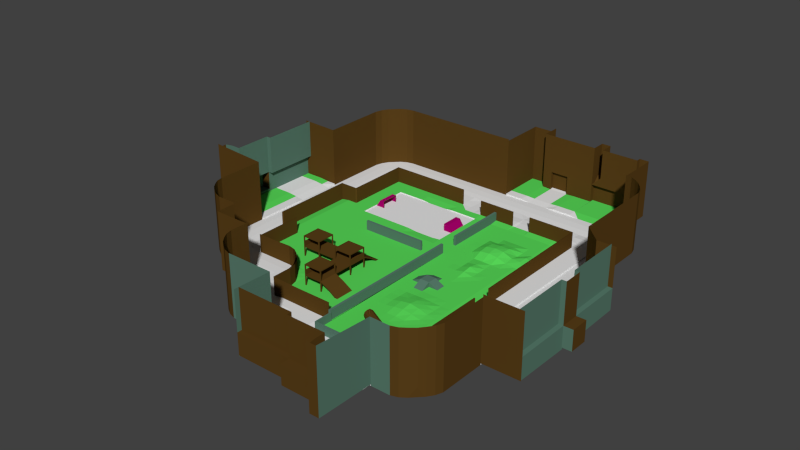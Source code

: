 # Source: nhood1_battle_ncp.blend  (saved by Blender 2.73.0; exported with 4.5.12 LTS)
import bpy
from mathutils import Matrix  # noqa: F401  (used for matrix-valued properties, if any)

bpy.ops.wm.read_factory_settings(use_empty=True)
scene = bpy.context.scene
scene.name = 'Scene'

# ---- collections
col_collection_2 = bpy.data.collections.new('Collection 2'); scene.collection.children.link(col_collection_2)

# ---- materials (node trees are filled in below, after node groups)
mat_00_00_0000_0 = bpy.data.materials.new('#00:00:0000:0')
mat_00_00_0000_0.alpha_threshold = 0.0
mat_00_00_0000_0.use_transparent_shadow = False
mat_00_00_0000_0.roughness = 0.5
mat_03_00_0000_0 = bpy.data.materials.new('#03:00:0000:0')
mat_03_00_0000_0.alpha_threshold = 0.0
mat_03_00_0000_0.use_transparent_shadow = False
mat_03_00_0000_0.diffuse_color = (0.1, 0.05, 0.01, 1.0)
mat_03_00_0000_0.roughness = 0.5
mat_02_00_0000_0 = bpy.data.materials.new('#02:00:0000:0')
mat_02_00_0000_0.alpha_threshold = 0.0
mat_02_00_0000_0.use_transparent_shadow = False
mat_02_00_0000_0.diffuse_color = (0.1, 0.2, 0.15, 1.0)
mat_02_00_0000_0.roughness = 0.5
mat_0c_00_0000_0 = bpy.data.materials.new('#0C:00:0000:0')
mat_0c_00_0000_0.alpha_threshold = 0.0
mat_0c_00_0000_0.use_transparent_shadow = False
mat_0c_00_0000_0.diffuse_color = (0.1, 0.7, 0.1, 1.0)
mat_0c_00_0000_0.roughness = 0.5
mat_06_00_0000_0 = bpy.data.materials.new('#06:00:0000:0')
mat_06_00_0000_0.alpha_threshold = 0.0
mat_06_00_0000_0.use_transparent_shadow = False
mat_06_00_0000_0.diffuse_color = (0.4, 0.0, 0.15, 1.0)
mat_06_00_0000_0.roughness = 0.5

# ---- material node trees

# ---- world
world_world = bpy.data.worlds.new('World'); scene.world = world_world
world_world.color = (0.05088, 0.05088, 0.05088)
world_world.use_sun_shadow = False
world_world.sun_shadow_jitter_overblur = 0.0
world_world.cycles.sampling_method = 'MANUAL'
world_world.cycles.sample_map_resolution = 256

# ---- meshes
me_nhood1_battle_ncp = bpy.data.meshes.new('nhood1_battle.ncp')
me_nhood1_battle_ncp.from_pydata([(40.75, -154.0, 8.988), (38.5, -151.2, 8.988), (38.5, -151.2, 4.0), (35.75, -149.0, 8.988), (93.75, -180.3, -1.25), (93.75, -180.8, -1.25), (93.75, -180.8, 3.75), (93.75, -180.3, 3.75), (103.8, -180.8, -1.25), (103.8, -180.3, 3.75), (103.8, -180.8, 3.75), (103.8, -180.3, -1.25), (79.25, -180.3, 3.75), (77.5, -80.75, -0.4957), (48.75, -140.8, -0.5), (48.75, -85.75, -0.5), (78.75, -90.75, -0.5), (113.7, -175.7, -0.5), (77.5, -80.75, -0.5), (123.8, -45.75, -0.5), (123.8, -175.8, -0.5), (128.8, -125.8, -0.5), (133.8, -110.8, -0.5), (133.8, -115.8, -1.25), (123.8, -117.0, -0.75), (123.3, -126.0, -0.5), (33.75, -45.75, -0.4977), (18.75, -50.75, -0.4991), (33.75, -45.75, -0.5), (9.252, -41.25, -0.5), (53.75, -50.75, -0.5), (58.75, -45.75, -0.5), (8.752, -40.75, 8.0), (8.752, -40.75, -0.5), (53.75, -40.75, -0.5), (53.75, -40.75, 8.0), (53.75, -41.25, 8.0), (9.252, -41.25, 8.0), (9.252, -75.75, 8.0), (9.252, -75.75, -0.5), (8.752, -76.25, -0.5), (8.752, -76.25, 8.0), (8.752, -75.75, -0.5), (8.752, -75.75, 8.0), (-1.248, -75.75, 8.0), (-1.248, -120.8, -1.25), (-1.248, -120.8, 8.0), (-0.7478, -120.3, 8.0), (-0.7478, -120.3, -1.5), (-0.7478, -76.25, 8.0), (-0.7478, -76.25, -1.25), (-1.248, -75.75, -1.25), (9.252, -145.3, 8.0), (9.252, -120.8, 8.0), (9.252, -145.3, -0.5), (8.752, -145.8, 8.0), (8.752, -145.8, -1.25), (8.752, -120.3, 8.0), (44.25, -170.2, 8.75), (44.25, -160.8, 8.75), (43.75, -170.8, 8.75), (43.75, -160.8, 8.75), (28.75, -145.3, 8.75), (39.0, -150.7, 9.0), (33.0, -146.4, 8.875), (36.25, -148.5, 9.0), (28.75, -145.3, -0.5), (43.25, -156.6, 8.875), (41.25, -153.5, 9.0), (35.75, -149.0, 9.0), (35.75, -149.0, -1.0), (32.5, -146.9, 8.875), (28.75, -145.8, -1.25), (28.75, -145.8, 8.75), (42.75, -157.1, 8.875), (42.75, -157.1, -1.125), (40.75, -154.0, 9.0), (44.25, -170.3, -0.5), (44.25, -170.3, 8.0), (78.75, -170.8, 3.75), (78.75, -180.8, 3.75), (79.25, -170.8, 3.75), (79.25, -170.8, -0.5), (79.25, -180.3, -1.25), (123.8, -155.8, 3.75), (123.3, -155.8, 3.75), (123.3, -155.8, 7.5), (123.8, -155.8, 7.5), (123.3, -126.0, 7.5), (123.8, -126.0, 7.5), (123.3, -180.3, -1.25), (123.8, -115.5, 7.5), (123.3, -115.5, -0.5), (123.3, -115.5, 7.5), (98.75, -46.25, 8.0), (98.75, -45.75, 8.0), (118.8, -180.8, 3.75), (118.8, -180.3, 3.75), (123.8, -180.3, 3.75), (123.8, -180.3, -1.25), (123.8, -180.8, 3.75), (63.75, -15.75, -1.25), (-1.25, -15.75, -1.25), (-1.25, -15.75, 31.25), (63.75, -15.75, 31.25), (143.5, -21.25, 26.5), (-16.25, -120.8, 31.25), (-46.25, -120.8, 33.0), (-46.25, -120.8, -5.961e-08), (8.752, -170.8, -0.5), (28.75, -170.8, 30.5), (8.752, -160.8, 31.25), (168.8, -155.8, 32.5), (148.8, -155.8, 32.5), (168.8, -155.8, -0.5), (68.75, -215.8, 31.75), (68.75, -195.8, -1.0), (68.75, -215.8, -0.5), (158.8, -85.75, 31.75), (158.8, -85.75, -0.625), (148.8, -75.75, -1.125), (-36.25, -65.75, 31.75), (-16.25, -65.75, 31.25), (-36.25, -65.75, -0.5), (-13.0, -23.75, 31.5), (133.8, 7.25, 30.5), (133.8, -15.75, 30.5), (133.8, -15.75, -0.5), (133.8, 7.25, -0.5), (133.8, -15.75, 31.25), (63.75, -15.75, 30.5), (63.75, 9.75, 30.5), (37.0, -192.8, 31.5), (34.25, -190.5, 31.5), (32.0, -187.8, 31.5), (28.75, -180.8, 31.25), (28.75, -180.8, -1.25), (29.87, -184.5, 31.38), (43.75, -195.8, 31.25), (40.12, -194.8, 31.38), (140.5, -192.8, 31.5), (143.3, -190.5, 31.5), (143.3, -190.5, 4.0), (145.5, -187.8, 31.5), (147.6, -184.5, 31.38), (137.4, -194.8, -1.125), (137.4, -194.8, 31.38), (140.5, -192.8, -1.0), (145.8, -24.0, -1.0), (143.5, -21.25, 31.5), (143.5, -21.25, 26.5), (140.8, -19.0, -1.0), (140.7, -19.0, 31.5), (140.7, -19.0, -1.0), (137.5, -16.87, 31.37), (147.8, -27.12, 31.38), (147.8, -27.12, -1.125), (145.8, -24.0, 31.5), (-15.13, -27.0, 31.38), (-15.13, -27.0, -1.125), (-16.25, -30.75, 31.25), (-4.877, -16.75, 31.38), (-8.002, -18.75, -1.0), (-8.002, -18.75, 31.5), (-11.0, -155.3, 31.5), (-13.25, -152.5, 31.5), (-11.0, -155.3, 4.0), (-8.25, -157.5, 31.5), (-5.0, -159.6, 31.37), (-5.0, -159.6, -1.125), (-1.248, -160.8, 31.25), (-16.25, -145.8, 31.25), (-15.25, -149.4, 31.38), (123.8, -195.8, -1.25), (133.8, -195.8, -1.25), (133.8, -195.8, 31.25), (123.8, -195.8, 31.25), (8.752, -170.8, 30.5), (8.752, -160.8, 30.5), (68.75, -195.8, 31.25), (43.75, -195.8, -1.25), (28.75, -170.8, 31.25), (28.75, -170.8, -1.25), (118.8, -225.8, 33.0), (123.8, -225.8, 33.0), (148.8, -155.8, 31.25), (148.8, -180.8, 31.25), (148.8, -30.75, 31.25), (148.8, -75.75, 31.25), (168.8, -85.75, 31.75), (58.75, -175.8, -0.5), (78.75, -170.8, -0.5), (78.75, -175.8, -0.5), (73.75, -175.8, -0.5), (78.75, -180.8, -1.25), (58.75, -180.8, -0.5), (53.75, -180.8, -1.25), (73.75, -180.8, -0.5), (18.75, -80.75, -0.5), (3.752, -76.25, -0.5), (8.752, -76.25, -0.5025), (3.752, -115.8, -0.4977), (9.252, -120.8, -0.5), (18.75, -80.75, -0.4977), (18.75, -80.75, -0.4602), (8.752, -145.8, 8.75), (77.5, -170.3, 8.0), (77.5, -170.3, -0.5), (77.5, -170.8, -0.5), (77.5, -170.8, 8.0), (123.3, -46.25, 8.0), (123.8, -45.75, 8.0), (88.75, -46.25, 1.118e-09), (68.75, -46.25, 8.0), (88.75, -46.25, 8.0), (68.75, -45.75, 8.0), (88.75, -45.75, 1.118e-09), (88.75, -45.75, 8.0), (68.75, -80.75, -0.5), (68.75, -50.75, -0.5), (168.8, -155.8, 11.25), (8.752, -160.8, -0.5), (23.75, -170.8, -0.5), (13.75, -165.8, -0.5), (23.75, -165.8, -0.5), (34.25, -190.5, 4.0), (78.75, -170.8, -0.5), (58.75, -175.8, -0.5), (8.752, -120.8, -0.5), (3.752, -130.8, -0.5), (-1.248, -130.8, -0.5), (8.752, -140.8, -0.5), (123.8, -124.5, -0.75), (123.8, -126.0, -0.5), (123.8, -115.5, -0.5), (123.8, -35.75, -0.5), (98.75, -40.75, 0.0004253), (98.75, -45.75, -8.545e-07), (88.75, -40.75, 1.916e-06), (90.0, -45.75, -0.2504), (128.8, -117.0, -0.75), (128.8, -120.8, -0.75), (133.8, -120.8, -1.25), (128.8, -115.8, -0.5), (133.8, -115.8, -1.25), (128.8, -124.5, -0.75), (123.8, -120.8, -0.75), (133.8, -125.8, -1.25), (58.75, -35.75, -1.0), (63.75, -35.75, -1.0), (8.752, -45.75, -0.5), (3.752, -45.75, -0.5), (3.752, -35.75, -0.5), (-1.248, -40.75, -1.25), (13.75, -30.75, -0.5), (-1.248, -45.75, -0.5), (3.752, -30.75, -1.25), (0.5022, -32.5, -0.5), (8.752, -30.75, -1.25), (8.752, -35.75, -0.5), (13.75, -40.75, -0.5), (90.0, -40.75, -0.25), (88.75, -35.75, -0.5), (97.5, -40.75, -0.25), (13.75, -160.8, -0.5), (18.75, -160.8, -1.25), (23.75, -160.8, -1.25), (27.0, -162.5, -0.5), (43.75, -175.8, -1.25), (45.5, -179.0, -0.5), (48.75, -175.8, -0.5), (43.75, -170.8, -1.25), (48.75, -170.8, -0.5), (133.8, -165.8, -0.5), (133.8, -170.8, -1.25), (128.8, -165.8, -0.5), (128.8, -175.8, -0.5), (123.8, -180.8, -1.25), (133.8, -40.75, -1.25), (133.8, -45.75, -0.5), (128.8, -35.75, -0.5), (132.0, -32.5, -0.5), (-1.248, -135.8, -1.25), (-1.248, -140.8, -1.25), (3.752, -140.8, -0.5), (123.3, -180.3, 3.75), (53.75, -41.25, -0.5), (8.752, -120.3, -0.5), (68.75, -46.25, -4.768e-07), (77.5, -46.25, -4.768e-07), (77.5, -50.75, -0.5001), (97.5, -45.75, -0.25), (98.75, -50.75, -0.5), (98.75, -46.25, -2.031e-06), (90.0, -45.75, -0.25), (88.75, -50.75, -0.5), (78.75, -50.75, -0.5), (78.75, -46.25, 8.392e-05), (28.75, -140.8, -0.5), (33.75, -140.8, -0.5), (38.75, -140.8, -0.5), (38.75, -145.8, -0.5), (43.75, -140.8, -0.5), (48.75, -160.8, -0.5), (44.25, -160.8, -0.5), (43.75, -155.8, -0.5), (48.75, -150.8, -0.5), (48.75, -145.8, -0.5), (100.2, -162.7, -0.5), (98.75, -160.7, -0.5), (95.57, -160.7, -0.4839), (93.75, -155.7, -0.4748), (93.75, -160.7, -0.5), (43.75, -150.8, -0.5), (43.75, -145.8, -0.5), (43.25, -156.6, -0.375), (41.25, -153.5, -0.25), (36.25, -148.5, -0.25), (39.0, -150.7, -0.25), (33.0, -146.4, -0.375), (33.75, -145.8, -0.5), (3.753, -115.8, -0.4999), (-0.7478, -115.8, -1.25), (-0.7478, -120.3, -0.5), (68.75, -45.75, 0.0), (48.75, -50.75, -0.9977), (53.75, -45.75, -0.4977), (48.75, -80.75, -0.4977), (18.75, -80.75, -0.9977), (53.75, -80.75, -0.9977), (63.75, -80.75, -0.9977), (68.75, -80.75, -0.4977), (68.75, -80.75, -0.9977), (18.75, -50.75, -0.9977), (68.75, -50.75, -0.9977), (68.75, -50.75, -0.9977), (33.75, -50.75, -0.4977), (68.75, -85.75, -0.5), (68.75, -80.75, -0.9977), (53.75, -50.75, -0.4977), (18.75, -50.75, -0.4977), (38.75, -50.75, -0.9977), (93.75, -90.75, -0.5), (83.75, -80.75, -0.5), (98.75, -110.7, -0.5001), (103.7, -60.75, -0.5), (98.75, -105.7, -0.3081), (113.7, -70.75, 0.5), (113.7, -65.75, -0.5), (118.7, -70.75, -1.0), (113.7, -80.75, -0.5), (118.7, -80.75, -1.0), (83.75, -75.75, -0.5), (88.75, -75.72, -0.3495), (83.75, -70.75, -0.5), (88.75, -70.74, -0.4697), (83.75, -65.75, -0.5), (88.75, -100.7, -0.5), (88.75, -95.75, -0.5), (88.75, -80.74, -0.4697), (93.75, -70.63, 1.463), (93.75, -75.55, 1.95), (88.75, -65.75, -0.5), (93.75, -60.75, -0.5), (88.75, -60.75, -0.5), (93.75, -100.7, -0.3081), (93.75, -95.75, -0.5), (98.75, -95.72, 1.192), (93.75, -85.74, -0.4698), (93.75, -80.63, 1.463), (98.75, -80.55, 1.95), (98.75, -70.55, 1.95), (93.75, -65.74, -0.4698), (98.75, -100.6, 0.6374), (103.7, -90.75, -0.5), (98.75, -90.75, 0.3124), (98.75, -85.72, -0.3495), (98.75, -75.43, 2.661), (103.7, -75.55, 2.45), (103.7, -65.74, 0.5302), (98.75, -65.72, 0.6505), (103.7, -95.75, -0.5), (108.7, -95.75, -0.5), (103.7, -100.7, -0.3081), (108.7, -100.7, -0.5), (103.7, -85.74, -0.4698), (103.7, -80.63, 1.463), (103.7, -70.63, 1.963), (108.7, -70.74, -0.4697), (108.7, -65.75, -0.5), (108.7, -60.75, -0.5), (108.7, -80.74, 0.03026), (108.7, -85.75, -0.5), (113.7, -75.75, 0.5), (108.7, -75.72, 0.6505), (79.25, -175.8, -0.5), (113.8, -180.2, -1.25), (88.75, -145.7, -0.3509), (93.75, -155.7, -0.5001), (83.75, -145.7, -0.5), (103.7, -125.7, -0.5), (108.7, -145.7, -0.3509), (103.7, -155.7, -0.5), (83.75, -120.7, -0.5), (83.75, -115.7, -0.5), (88.75, -120.7, -0.5), (93.75, -120.7, 2.0), (93.75, -120.7, -0.5), (88.75, -115.7, -0.5), (93.75, -110.7, -0.5), (93.75, -115.7, -0.5), (98.75, -120.7, -0.5), (98.75, -115.7, -0.5), (88.75, -140.7, -0.1598), (83.75, -140.7, -0.5), (83.75, -135.7, -0.5), (83.75, -130.7, -0.5), (93.75, -140.5, 1.019), (88.75, -135.7, -0.351), (88.75, -130.7, -0.5), (93.75, -130.7, -0.351), (88.75, -125.7, -0.5), (98.75, -155.7, -0.5), (93.75, -150.7, -0.351), (93.75, -145.6, 0.5056), (93.75, -135.6, 0.5056), (98.75, -140.4, 1.729), (98.75, -130.7, -0.1599), (98.75, -135.5, 1.019), (98.75, -150.7, -0.1599), (103.7, -140.5, 1.019), (103.7, -145.6, 0.5056), (98.75, -145.5, 1.019), (103.7, -150.7, -0.351), (108.7, -140.7, -0.1598), (108.7, -135.7, -0.3509), (103.7, -135.6, 0.5056), (108.7, -125.7, -0.5), (108.7, -130.7, -0.5), (103.7, -130.7, -0.351), (113.7, -140.7, -0.5), (113.7, -145.7, -0.5), (113.7, -130.7, -0.5), (113.7, -135.7, -0.5), (93.75, -125.7, -0.5), (88.75, -120.7, 2.0), (88.75, -110.7, -0.5), (93.75, -115.7, 2.0), (88.75, -115.7, 2.0), (123.3, -46.25, -0.4995), (123.3, -126.0, -0.5004), (123.3, -175.8, -0.5), (118.7, -180.2, -1.0), (118.8, -115.7, -1.0), (118.8, -46.25, -0.25), (123.3, -46.25, -0.5), (113.7, -50.75, -0.5), (113.8, -46.25, -3.871e-06), (118.7, -50.75, -1.0), (113.8, -180.3, -1.25), (118.8, -125.7, -1.0), (58.26, -125.8, 10.0), (58.26, -135.8, 5.0), (49.25, -135.8, 10.0), (58.76, -135.8, 5.0), (58.26, -135.8, 10.0), (58.76, -135.8, 10.5), (49.26, -145.8, 10.5), (58.76, -146.3, 10.0), (49.26, -146.3, 7.5), (49.26, -155.8, 10.0), (49.26, -155.3, 10.0), (49.26, -155.3, 7.5), (49.26, -155.8, 5.0), (48.75, -155.3, 7.5), (48.75, -155.3, 4.5), (48.75, -146.3, 4.5), (48.75, -146.3, 7.5), (48.75, -155.8, -0.5), (48.75, -155.2, -0.5), (48.75, -155.2, 10.0), (48.75, -146.2, 10.0), (48.75, -145.8, 10.5), (48.75, -135.8, -0.5), (48.75, -135.2, -0.5), (48.75, -135.2, 10.0), (48.75, -126.2, 10.0), (48.75, -126.3, -0.5), (58.76, -120.8, 2.0), (58.76, -135.3, 4.5), (58.76, -135.3, 7.5), (58.76, -135.3, 10.0), (58.76, -135.3, -0.5), (58.76, -135.8, -0.5), (58.76, -125.8, 10.5), (58.76, -125.8, -0.5), (58.76, -135.8, 4.5), (29.25, -135.3, 10.0), (29.25, -135.8, 5.0), (29.25, -135.3, 7.5), (29.25, -126.2, 7.5), (28.75, -135.2, 10.0), (28.75, -135.3, 7.5), (28.75, -135.3, 4.5), (28.75, -126.3, 4.5), (28.75, -126.3, 7.5), (28.75, -135.8, -0.5), (28.75, -135.2, -0.5), (38.75, -135.8, 4.5), (38.75, -135.8, 5.0), (29.25, -135.8, 4.5), (38.25, -135.8, 4.5), (28.75, -135.8, 10.5), (29.25, -135.8, 10.0), (38.75, -135.8, 10.5), (38.75, -126.2, 10.0), (28.75, -125.8, -0.5), (28.75, -125.8, 10.5), (38.75, -125.8, 5.0), (38.75, -125.8, 4.5), (38.25, -125.8, 5.0), (29.25, -125.8, 5.0), (38.25, -125.8, 4.5), (38.25, -125.8, 10.0), (38.25, -125.8, -0.5), (38.75, -125.8, -0.5), (38.75, -125.8, 10.5), (58.26, -125.8, 10.0), (49.25, -125.8, 10.0), (48.75, -125.8, 10.5), (48.75, -125.8, 5.0), (48.75, -125.8, 4.5), (58.26, -155.8, 10.0), (48.75, -155.8, 10.5), (58.76, -155.8, 10.5), (58.26, -155.8, 5.0), (58.26, -155.8, 4.5), (38.75, -125.8, 10.0), (28.75, -125.8, 10.0), (28.75, -135.7, 10.0), (38.75, -135.7, 10.0), (48.76, -155.8, 10.0), (58.76, -155.8, 10.0), (58.76, -145.8, 10.0), (48.76, -145.8, 10.0), (48.75, -125.8, 10.0), (48.75, -135.7, 10.0), (58.76, -135.8, 10.0), (58.76, -125.8, 10.0), (48.76, -115.8, -0.5), (58.76, -115.8, -0.5), (58.76, -117.0, -0.875), (58.76, -120.8, 2.5), (28.75, -125.8, 4.5), (28.75, -135.8, 4.5), (48.75, -135.8, 4.5), (58.76, -125.8, 4.5), (48.76, -155.8, 4.5), (28.75, -135.8, 5.0), (28.75, -125.8, 5.0), (48.75, -135.8, 5.0), (48.76, -155.8, 5.0), (58.26, -135.3, 7.5), (58.26, -135.3, 10.0), (48.75, -126.2, 5.0), (48.75, -135.2, 5.0), (38.75, -126.2, 5.0), (38.75, -135.2, 5.0), (38.75, -135.2, 10.0), (38.75, -135.8, -0.5), (38.25, -126.3, 10.0), (38.25, -126.3, 5.0), (29.25, -125.8, 10.0), (29.25, -126.3, 10.0), (38.25, -135.8, 10.0), (38.25, -135.8, 5.0), (38.25, -135.3, 5.0), (38.25, -135.3, 10.0), (58.76, -155.3, 5.0), (58.76, -146.3, 5.0), (58.76, -155.8, 4.5), (58.76, -155.8, 5.0), (63.76, -155.8, 2.5), (68.76, -145.8, -0.5), (68.76, -155.8, -0.5), (63.76, -145.8, 2.5), (67.39, -145.8, -0.75), (67.39, -155.8, -0.75), (63.76, -155.8, 2.0), (63.76, -145.8, 2.0), (58.76, -145.8, 10.5), (58.76, -155.8, 10.5), (58.76, -155.3, 10.0), (49.26, -145.8, 10.0), (58.26, -155.3, 5.0), (58.26, -155.3, 10.0), (58.26, -146.3, 10.0), (58.26, -146.3, 5.0), (58.26, -145.8, 5.0), (58.26, -145.8, 10.0), (58.26, -125.8, 5.0), (58.76, -125.8, 5.0), (48.75, -135.8, 10.5), (58.76, -145.8, 5.0), (58.76, -145.8, 4.5), (49.25, -125.8, 5.0), (49.25, -126.3, 5.0), (49.25, -126.3, 10.0), (49.25, -135.3, 10.0), (49.25, -135.3, 5.0), (49.25, -135.8, 5.0), (49.25, -135.8, 10.0), (58.76, -126.3, 7.5), (48.76, -120.8, 2.5), (48.76, -117.0, -0.875), (48.76, -120.8, 2.0), (48.76, -120.8, 2.502), (58.76, -120.8, 1.998), (28.75, -126.2, 10.0), (38.25, -126.3, 4.5), (38.25, -126.3, -0.5), (38.75, -126.2, 4.5), (38.75, -126.2, -0.5), (29.25, -126.3, -0.5), (29.25, -126.3, 4.5), (29.25, -125.8, 4.5), (29.25, -125.8, -0.5), (28.75, -126.2, -0.5), (38.25, -135.3, -0.5), (38.25, -135.3, 4.5), (38.25, -135.8, -0.5), (38.75, -135.2, -0.5), (38.75, -135.2, 4.5), (29.25, -135.3, 4.5), (29.25, -135.3, -0.5), (29.25, -135.8, -0.5), (49.26, -146.3, 10.0), (49.26, -155.8, 4.5), (49.26, -155.3, 4.5), (49.26, -155.3, -0.5), (49.26, -155.8, -0.5), (58.76, -155.8, -0.5), (58.76, -155.3, 4.5), (58.76, -155.3, -0.5), (58.26, -155.3, -0.5), (58.26, -155.3, 4.5), (58.26, -155.8, -0.5), (49.26, -145.8, 4.5), (49.26, -146.3, -0.5), (49.26, -146.3, 4.5), (49.26, -145.8, -0.5), (48.75, -146.2, -0.5), (58.76, -146.3, 4.5), (58.76, -145.8, -0.5), (58.76, -146.3, -0.5), (58.26, -145.8, 4.5), (58.26, -146.3, 4.5), (58.26, -146.3, -0.5), (58.26, -145.8, -0.5), (49.26, -145.8, 5.0), (48.75, -145.8, 4.5), (48.75, -145.8, 5.0), (58.26, -126.3, 7.5), (58.26, -126.3, 10.0), (58.76, -126.3, 10.0), (48.75, -125.8, -0.5), (49.25, -126.3, -0.5), (49.25, -126.3, 4.5), (49.25, -125.8, 4.5), (49.25, -125.8, -0.5), (48.75, -126.2, 4.5), (58.26, -125.8, 4.5), (58.26, -126.3, 4.5), (58.26, -126.3, -0.5), (58.26, -125.8, -0.5), (58.76, -126.3, 4.5), (58.76, -126.3, -0.5), (49.25, -135.8, 4.5), (49.25, -135.3, 4.5), (49.25, -135.3, -0.5), (49.25, -135.8, -0.5), (48.75, -135.2, 4.5), (58.26, -135.3, -0.5), (58.26, -135.3, 4.5), (58.26, -135.8, 4.5), (58.26, -135.8, -0.5), (93.23, -160.6, 3.863), (93.67, -160.8, 3.846), (93.23, -160.6, 3.863), (93.67, -160.8, 3.846), (100.1, -163.1, 3.623), (90.12, -160.7, 3.216), (99.11, -165.1, 2.878), (92.84, -161.4, 3.572), (99.11, -165.1, 2.877), (93.28, -161.6, 3.555), (93.04, -161.0, 6.115), (93.18, -160.9, 6.114), (98.94, -165.5, 3.168), (93.23, -161.8, 4.029), (92.78, -161.5, 4.046), (93.23, -161.8, 4.029), (98.94, -165.5, 3.168), (93.63, -161.5, 4.308), (93.62, -161.0, 4.32), (100.2, -163.0, 4.099), (90.06, -160.7, 0.8665), (90.06, -160.7, 0.8666), (91.13, -158.4, -0.3146), (90.48, -159.8, 0.1489), (91.65, -157.4, 0.6036), (91.48, -157.8, 0.8939), (91.02, -158.7, 0.1593), (91.9, -157.0, 2.076), (91.73, -157.5, 3.541), (90.52, -160.0, 4.425), (90.58, -159.9, 3.951), (91.12, -158.8, 3.961), (91.2, -158.6, 4.438), (100.2, -162.6, -0.5), (95.63, -160.6, -0.4839), (99.22, -164.6, -0.5), (90.34, -160.0, -0.3277), (89.87, -161.1, 0.5694), (109.7, -165.9, -0.2626), (105.1, -164.0, 0.09587), (92.79, -160.8, 6.125), (91.02, -158.7, 0.1593), (90.48, -159.8, 0.1489), (89.7, -161.5, 2.034), (98.69, -165.9, 1.695), (98.86, -165.4, 0.2308), (89.92, -161.1, 2.038), (89.95, -161.1, 3.507), (100.7, -161.9, 3.202), (91.54, -157.8, 3.244), (100.5, -162.2, 2.905), (91.68, -157.5, 2.072), (109.8, -166.5, 2.752), (105.2, -163.9, 1.565), (109.6, -166.1, -0.5), (109.5, -166.5, -0.5), (109.6, -166.3, 0.02584), (108.4, -169.1, -0.5), (107.9, -169.7, -0.004384), (108.1, -169.6, -0.5), (107.9, -170.0, -0.5), (107.8, -170.1, -0.3052), (104.9, -164.4, -0.5), (105.2, -163.9, -0.00153), (100.6, -161.8, 0.2649), (109.3, -167.0, -0.5), (104.5, -165.2, -0.4705), (103.5, -167.2, -0.5), (99.2, -164.7, -0.5363), (107.9, -170.0, -0.4584), (107.9, -169.7, 0.0007271), (92.55, -161.0, 6.127), (92.57, -161.3, 5.837), (92.47, -161.3, 5.838), (93.04, -161.3, 6.108), (93.19, -161.3, 6.103), (92.82, -161.4, 5.828), (92.43, -161.0, 6.132), (92.85, -161.5, 5.824), (92.74, -161.1, 4.341), (92.8, -160.7, 6.128), (92.8, -160.9, 3.867), (93.17, -160.8, 4.337), (93.68, -161.4, 3.834), (107.5, -170.0, 3.028), (104.0, -166.5, 3.567), (107.7, -169.6, 2.737), (104.7, -165.2, 4.055), (108.8, -167.1, 4.087), (104.0, -166.6, 4.041), (99.51, -164.4, 4.086), (108.5, -168.7, 3.588), (100.1, -163.1, 3.623), (99.56, -164.2, 3.612), (104.6, -165.3, 3.578), (109.7, -165.9, 1.4), (108.5, -168.7, 3.581), (108.6, -169.0, 4.049), (105.2, -164.0, 3.111), (109.0, -167.4, 3.599), (109.8, -166.0, 3.057), (105.1, -164.3, 2.813), (105.4, -163.5, 1.569), (105.2, -163.9, 0.0196), (105.0, -164.3, 0.3099), (109.7, -165.9, 1.402), (100.5, -162.2, 0.5552), (100.7, -161.9, 1.733), (94.83, -162.2, -0.497), (95.63, -160.6, -0.4839), (100.0, -163.0, -0.1793), (104.5, -165.2, -0.4727), (99.04, -165.1, 0.5279), (99.46, -164.2, -0.1897), (103.9, -166.4, -0.4839), (103.3, -167.7, -0.01635), (103.5, -167.4, 0.2808), (107.9, -169.7, -0.005148), (107.7, -170.1, 1.36), (103.1, -168.2, 1.525), (107.2, -170.4, 1.367), (103.1, -168.2, 1.526), (103.4, -167.8, 3.075), (103.6, -167.4, 2.784), (107.7, -170.1, 1.363), (99.11, -165.1, 2.878), (98.91, -165.4, 1.7), (103.3, -167.8, 1.529), (100.2, -163.0, 4.099), (100.9, -161.4, 1.738), (109.9, -165.5, 1.404), (105.2, -164.0, 3.11), (105.4, -163.5, 1.569), (23.75, -61.12, 2.44), (23.75, -70.37, -0.9977), (23.75, -70.75, -0.9977), (23.75, -70.75, 2.752), (21.24, -70.75, 2.752), (18.75, -70.75, -0.9977), (18.75, -60.75, -0.9977), (23.75, -60.75, -0.9977), (23.75, -60.75, 2.752), (21.24, -60.75, 2.752), (21.24, -70.37, 2.44), (23.75, -61.12, -0.9977), (19.12, -61.12, -0.9977), (19.12, -70.37, -0.9977), (23.75, -70.37, 2.44), (21.24, -61.12, 2.44), (63.75, -60.75, 2.752), (63.75, -70.75, -0.9977), (63.75, -60.75, -0.9977), (68.75, -60.75, -0.9977), (68.75, -70.75, -0.9977), (66.26, -70.75, 2.752), (63.75, -70.75, 2.752), (66.26, -60.75, 2.752), (66.26, -70.37, 2.44), (63.75, -70.37, 2.44), (63.75, -70.37, -0.9977), (68.38, -70.37, -0.9977), (68.38, -61.12, -0.9977), (63.75, -61.12, -0.9977), (63.75, -61.12, 2.44), (66.26, -61.12, 2.44), (58.75, -40.75, -0.75), (68.75, -35.75, -0.5), (68.75, -40.75, 4.769e-07), (63.75, -40.75, -0.75), (68.75, -45.75, 0.0), (63.75, -45.75, -0.5), (53.75, -30.75, -0.5), (53.75, -35.75, -0.5), (68.75, -30.75, -0.5), (77.5, -46.13, 4.5), (77.5, -80.75, 4.5), (77.5, -46.13, -0.5), (78.75, -46.13, -0.5), (78.75, -80.75, -0.5), (78.75, -80.75, 4.5), (78.75, -46.13, 4.5), (78.75, -90.75, 4.5), (78.75, -90.75, -0.5), (77.5, -90.75, -0.5), (77.5, -90.75, 4.5), (77.5, -170.8, 4.5), (78.75, -170.8, 4.5), (68.75, -95.75, -0.5), (68.75, -95.75, 4.5), (68.75, -94.5, 4.5), (68.75, -94.5, -0.5), (33.75, -94.5, -0.5), (33.75, -94.5, 4.5), (33.75, -95.75, 4.5), (33.75, -95.75, -0.5), (83.75, -30.75, -0.5), (113.8, -30.75, -0.5), (118.8, -35.75, -0.5), (158.8, -130.8, 0.0), (153.8, -125.8, -0.5), (148.8, -155.8, -0.5), (148.8, -130.8, -0.5), (163.8, -115.8, -0.5), (153.8, -115.8, -0.5), (158.8, -110.8, -1.345e-06), (158.8, -85.75, 0.0), (163.8, -85.75, 0.0), (153.8, -110.8, -0.5), (153.8, -80.75, -0.5), (153.8, -85.75, -0.5), (163.8, -150.8, -1.345e-06), (158.8, -155.8, -0.5), (153.8, -155.8, -0.5), (158.8, -150.8, -1.345e-06), (123.8, -205.8, -1.907e-06), (68.75, -205.8, -1.907e-06), (73.75, -195.8, -1.25), (93.75, -195.8, -1.25), (98.75, -195.8, -0.5), (98.75, -40.75, -7.154e-07), (123.8, -30.75, -1.25), (118.8, -40.75, 9.537e-07), (123.8, -40.75, -0.5), (113.8, -45.75, 0.0), (113.8, -40.75, -6.739e-07), (118.8, -45.75, -0.25), (88.75, -30.75, -1.25), (98.75, -35.75, -0.5), (103.8, -30.75, -0.5), (148.8, -100.8, -0.5), (153.8, -130.8, -0.5), (148.8, -115.8, -1.25), (163.8, -155.8, 0.0), (118.8, -195.8, -1.25), (68.75, -195.8, -0.5), (68.75, -200.8, -0.5), (93.75, -200.8, -0.5), (113.8, -195.8, -1.25), (113.8, -200.8, -0.5), (108.8, -195.8, -0.5), (123.8, -195.8, -0.5), (123.8, -200.8, -0.5), (118.8, -200.8, -0.5), (128.8, -30.75, -1.25), (128.8, -180.8, -1.25), (133.8, -175.8, -1.25), (43.75, -180.8, -1.25), (3.752, -145.8, -1.25), (133.8, -130.8, -0.5), (128.8, -45.75, -0.5), (-16.25, -145.8, -1.25), (-16.25, -30.75, -1.25), (-11.25, -30.75, -1.0), (-1.248, -150.8, -1.0), (-8.25, -157.5, -1.0), (28.75, -155.8, -1.0), (38.75, -160.8, -1.0), (33.75, -160.8, -1.0), (40.75, -154.0, -1.0), (43.75, -185.8, -1.0), (37.0, -192.8, -1.0), (145.5, -187.8, -1.0), (143.8, -180.8, -1.0), (143.8, -30.75, -1.0), (32.0, -187.8, -1.0), (33.75, -180.8, -1.0), (38.75, -180.8, -1.0), (-13.25, -152.5, -1.0), (-11.25, -145.8, -1.0), (-6.248, -145.8, -1.0), (-1.248, -25.75, -1.0), (-6.248, -30.75, -1.0), (-13.0, -23.75, -1.0), (-1.248, -155.8, -1.0), (43.75, -160.8, -1.25), (133.8, -190.8, -1.0), (133.8, -185.8, -1.0), (133.8, -30.75, -1.25), (-1.248, -30.75, -1.25), (29.87, -184.5, -1.125), (43.75, -190.8, -1.0), (40.12, -194.7, -1.125), (148.8, -180.8, -1.25), (147.6, -184.5, -1.125), (133.8, -20.75, -1.0), (137.5, -16.87, -1.125), (148.8, -30.75, -1.25), (-1.25, -20.75, -1.0), (-4.877, -16.75, -1.125), (-1.248, -160.8, -1.25), (-15.25, -149.4, -1.125), (28.75, -150.8, -1.0), (32.5, -146.9, -1.125), (28.75, -160.8, -1.25), (133.8, -180.8, -1.25), (138.8, -180.8, -1.0), (138.8, -30.75, -1.0), (133.8, -25.75, -1.0), (-1.248, -145.8, -1.25), (73.75, 4.75, -0.5), (78.75, 4.75, 9.5), (73.75, 4.75, 14.5), (103.8, 4.75, 14.5), (88.75, 4.75, 9.5), (103.7, 4.75, -0.5), (88.75, 4.75, -0.75), (73.75, 14.75, 14.5), (88.75, 6.75, 9.5), (78.75, 6.75, 9.5), (88.75, 6.75, -0.5), (78.75, 6.75, -0.5), (63.75, 9.75, 9.5), (73.75, 9.75, 9.5), (103.8, 7.25, -0.5), (133.8, 7.25, 9.5), (128.7, 4.75, 14.5), (133.8, 4.75, 9.5), (103.7, 4.75, 9.5), (108.7, 4.75, 14.5), (128.8, 7.25, 14.5), (93.75, -15.75, -0.5), (93.75, 4.75, -0.5), (108.8, -10.75, -0.5), (63.75, -15.75, -0.5), (63.75, 9.75, -0.5), (73.75, 9.75, -0.5), (88.75, -10.75, -0.75), (78.75, -10.75, -0.75), (78.75, 4.75, -0.75), (108.8, 12.25, 14.5), (103.8, 7.25, 9.5), (103.8, 12.25, 14.5), (93.75, -10.75, -0.5), (78.75, -15.75, -1.25), (73.75, -15.75, -0.5), (133.7, -10.75, -0.5), (108.8, -15.75, -1.25), (173.8, -125.8, 11.25), (173.8, -125.8, 0.5), (173.8, -115.8, 0.5), (173.8, -115.8, 11.25), (168.8, -125.8, 11.25), (166.3, -125.8, 11.25), (166.3, -155.8, 11.25), (168.8, -125.8, 0.5), (168.8, -130.8, 0.0), (168.8, -155.8, 0.0), (163.8, -130.8, 0.0), (163.8, -125.8, -0.5), (168.8, -115.8, -0.5), (168.8, -125.8, -0.5), (166.3, -85.75, 11.25), (166.3, -115.8, 11.25), (168.8, -115.8, 11.25), (168.8, -85.75, 11.25), (168.8, -115.8, 0.5), (163.8, -110.8, 0.0), (168.8, -85.75, 0.0), (168.8, -110.8, 0.0), (98.75, -215.8, 0.0), (68.75, -215.8, 0.0), (118.8, -225.7, 10.5), (118.8, -220.8, 11.25), (118.8, -220.8, 1.25), (-36.25, -65.75, 0.0), (-46.25, -115.8, 0.0), (-36.25, -115.8, 0.0), (-36.25, -95.75, 0.0), (-36.25, -115.8, 1.25), (-46.25, -115.7, 10.5), (-26.25, -65.75, 0.0), (-26.25, -120.8, 2.384e-07), (-36.25, -115.8, 11.25), (-36.25, -95.75, 11.25), (-41.25, -95.75, 11.25), (-21.25, -120.8, -0.5), (-16.25, -120.8, -1.25), (-16.25, -120.8, -0.5), (98.75, -213.3, 11.25), (68.75, -213.3, 11.25), (68.75, -215.8, 11.25), (-41.25, -115.8, 11.25), (-41.25, -115.8, 1.25), (-46.25, -120.8, 10.5), (-16.25, -70.75, -1.25), (-41.25, -95.75, 1.25), (-36.25, -95.75, 1.25), (98.75, -215.8, 11.25), (98.75, -215.8, 1.25), (98.75, -220.8, 1.25), (98.75, -220.8, 11.25), (118.8, -215.8, 11.25), (-33.75, -95.75, 11.25), (-33.75, -65.75, 11.25), (-36.25, -65.75, 11.25), (123.8, -215.8, 0.0), (123.8, -225.8, 0.0), (118.8, -225.8, 0.0), (118.8, -215.8, 0.0), (118.8, -215.8, 1.25), (-21.25, -90.75, -0.5), (-16.25, -90.75, -1.25), (-16.25, -95.75, -0.5), (-16.25, -65.75, -1.25), (-21.25, -65.75, -0.5), (-16.25, -65.75, -0.5), (3.752, -160.8, -1.25), (8.752, -160.8, -1.25), (68.75, -195.8, -1.25), (103.8, -195.8, -0.5), (103.8, -195.8, -1.25), (98.75, -195.8, -1.25), (108.8, -195.8, -1.25), (103.8, -15.75, -0.5), (88.75, -15.75, -1.25), (148.8, -85.75, -1.25), (148.8, -75.75, -1.25), (148.8, -75.75, -0.5), (148.8, -80.75, -0.5), (148.8, -110.8, -0.5), (148.8, -95.75, -1.25), (148.8, -155.8, -1.25), (148.8, -125.8, -1.25), (-1.248, -120.8, -0.5), (58.75, -30.75, -1.25), (63.75, -30.75, -1.25), (168.8, -115.8, 32.5), (166.3, -115.8, 32.5), (98.75, -30.75, -1.25), (118.8, -30.75, -1.25), (-1.248, -75.75, -0.5), (166.3, -85.75, 32.5), (166.3, -155.8, 32.5), (166.3, -125.8, 32.5), (133.8, -15.75, -1.25), (128.8, -15.75, -1.25), (73.75, 9.75, 30.5), (27.0, -162.5, -1.25), (28.75, -165.8, -1.25), (168.8, -125.8, 32.5), (103.8, 12.25, 30.5), (108.8, 12.25, 30.5), (48.75, -180.8, -1.25), (108.7, 4.75, 30.5), (128.7, 4.75, 30.5), (45.5, -179.0, -1.25), (73.75, 14.75, 30.5), (103.8, 4.75, 30.5), (73.75, 4.75, 30.5), (128.7, 7.25, 30.5), (132.0, -179.0, -1.25), (-33.75, -65.75, 31.75), (132.0, -179.0, -0.5), (-33.75, -95.75, 31.75), (133.8, -35.75, -1.25), (-46.25, -120.8, 31.0), (-41.25, -115.8, 31.75), (132.0, -32.5, -1.25), (-36.25, -95.75, 31.75), (0.5022, -144.0, -1.25), (-36.25, -115.8, 31.75), (0.5022, -144.0, -0.5), (-46.25, -115.7, 31.0), (118.8, -215.8, 31.75), (98.75, -215.8, 31.75), (-1.248, -35.75, -1.25), (68.75, -213.3, 31.75), (98.75, -213.3, 31.75), (0.5022, -32.5, -1.25), (118.8, -220.8, 31.75), (118.8, -225.7, 31.0), (-36.25, -90.75, 0.0), (-26.25, -90.75, 1.084e-07), (-26.25, -70.75, 2.167e-08), (-36.25, -70.75, 0.0), (-21.25, -70.75, -0.5), (93.72, -205.8, -1.907e-06), (73.75, -205.8, -1.907e-06), (73.75, -200.8, -0.5), (93.72, -200.8, -0.5), (93.72, -215.8, 0.0), (73.75, -215.8, 0.0), (73.75, -10.75, -0.5), (63.75, -10.75, -0.5), (63.75, -10.75, 30.5), (103.8, -10.75, -0.5), (124.3, 7.25, -0.5), (118.3, 7.25, -0.5), (124.3, -15.75, -1.25), (118.3, -15.75, -1.25), (118.3, -10.75, -0.5), (124.3, -10.75, -0.5), (158.8, -95.75, -5.381e-07), (168.8, -95.75, 0.0), (153.8, -95.75, -0.5), (163.8, -95.75, 0.0), (128.7, 7.25, 9.5)], [], [(4, 7, 6, 5), (32, 35, 34, 33), (84, 87, 86, 85), (101, 104, 103, 102), (173, 176, 175, 174), (191, 193, 192), (206, 209, 208, 207), (273, 275, 274), (347, 349, 348), (381, 383, 382), (430, 432, 431), (456, 458, 457), (470, 473, 472, 471), (474, 477, 476, 475), (502, 505, 504, 503), (523, 526, 525, 524), (537, 540, 539, 538), (541, 544, 543, 542), (545, 548, 547, 546), (553, 556, 555, 554), (574, 577, 576, 575), (596, 599, 598, 597), (608, 611, 610, 609), (623, 626, 625, 624), (637, 640, 639, 638), (655, 658, 657, 656), (666, 669, 668, 667), (671, 674, 673, 672), (677, 680, 679, 678), (682, 685, 684, 683), (688, 690, 689), (693, 695, 694), (700, 702, 701), (715, 718, 717, 716), (745, 747, 746), (757, 759, 758), (825, 828, 827, 826), (843, 846, 845, 844), (847, 850, 849, 848), (863, 866, 865, 864), (873, 876, 875, 874), (877, 880, 879, 878), (896, 899, 898, 897), (923, 925, 924), (942, 944, 943), (950, 952, 951), (953, 955, 954), (1001, 1004, 1003, 1002), (1015, 1017, 1016), (1023, 1026, 1025, 1024), (1037, 1040, 1039, 1038), (1073, 1076, 1075, 1074), (1086, 1088, 1087), (1039, 1027, 1125, 1112), (1028, 1029, 1118, 1119), (1027, 1028, 1119, 1125), (1038, 1039, 1112, 1113), (997, 998, 1122, 131), (1101, 1104, 1103, 1102), (1037, 1038, 1113, 1117), (1017, 1015, 1127, 1126), (992, 987, 1134, 1132), (988, 1017, 1126, 1133), (1015, 1004, 1129, 1127), (1004, 1001, 1130, 1129), (987, 988, 1133, 1134), (1069, 1055, 1148, 1141), (1055, 1067, 1142, 1148), (1059, 1078, 1139, 1144), (1067, 1058, 1146, 1142), (1058, 1059, 1144, 1146), (1078, 1079, 1137, 1139), (1064, 1065, 1152, 1153), (1048, 1077, 1149, 1155), (1077, 1073, 1150, 1149), (1073, 1064, 1153, 1150), (1047, 1048, 1155, 1156), (1, 2, 944, 0), (1, 3, 70, 2), (4, 5, 8, 11), (11, 9, 285, 90), (100, 10, 8, 277), (10, 9, 11, 8), (83, 12, 7, 4), (6, 80, 194, 5), (12, 80, 6, 7), (337, 16, 13, 331), (15, 16, 337), (14, 16, 15, 298), (82, 16, 14, 303), (77, 82, 303, 304), (350, 18, 395, 17), (234, 243, 935, 19), (20, 276, 21, 233), (243, 23, 22), (234, 92, 24), (25, 233, 232), (340, 29, 39, 203), (26, 29, 27, 336), (286, 29, 28, 31), (856, 31, 30, 219), (31, 326, 339), (209, 60, 271, 208), (37, 29, 286, 36), (35, 36, 286, 34), (38, 39, 29, 37), (43, 32, 33, 42), (38, 41, 40, 39), (40, 41, 49, 50), (42, 1116, 44, 43), (45, 48, 47, 46), (48, 50, 49, 47), (45, 46, 44, 51), (52, 54, 202, 53), (55, 57, 287, 56), (57, 53, 202, 287), (208, 191, 872, 871), (304, 59, 58, 77), (60, 61, 960, 271), (52, 62, 66, 54), (63, 68, 316, 318), (65, 63, 318, 317), (64, 65, 317, 319), (62, 64, 319, 66), (67, 59, 304, 315), (68, 67, 315, 316), (69, 71, 978, 70), (71, 73, 72, 978), (61, 74, 75, 960), (74, 76, 944, 75), (77, 78, 206, 207), (80, 12, 81, 79), (194, 80, 79, 191), (12, 83, 82, 81), (99, 233, 84, 98), (88, 25, 85, 86), (88, 89, 233, 25), (89, 87, 84, 233), (85, 25, 90, 285), (84, 85, 285, 98), (91, 93, 92, 234), (210, 94, 293, 455), (211, 19, 237, 95), (94, 95, 237, 293), (79, 81, 82, 191), (96, 100, 98, 97), (98, 100, 277, 99), (105, 153, 148), (106, 1063, 108, 107), (176, 926, 1082, 184), (177, 110, 182, 109), (1093, 975, 170, 111), (112, 114, 886, 113), (115, 117, 116, 179), (188, 120, 119, 118), (121, 123, 1091, 122), (958, 162, 163, 124), (154, 129, 1120, 971), (130, 1009, 1169, 1170), (133, 132, 946, 225), (133, 225, 950, 134), (137, 134, 950, 965), (135, 137, 965, 136), (139, 138, 180, 967), (132, 139, 967, 946), (141, 142, 147, 140), (141, 143, 947, 142), (143, 144, 969, 947), (144, 186, 968, 969), (175, 146, 145, 174), (146, 140, 147, 145), (149, 105, 148, 157), (149, 152, 151, 150), (152, 154, 971, 153), (187, 155, 156, 972), (155, 157, 148, 156), (124, 158, 159, 958), (158, 160, 937, 159), (103, 161, 974, 102), (161, 163, 162, 974), (164, 166, 953, 165), (164, 167, 940, 166), (167, 168, 169, 940), (168, 170, 975, 169), (171, 172, 976, 936), (172, 165, 953, 976), (177, 109, 221, 178), (1094, 180, 138, 179), (135, 136, 182, 181), (183, 184, 1082, 1083), (1107, 968, 186, 185), (1102, 188, 187, 972), (118, 891, 1043, 189), (106, 171, 936, 1062), (1089, 937, 160, 122), (2, 70, 944), (193, 190, 195, 197), (191, 227, 193), (193, 194, 192), (193, 197, 194), (227, 196, 195), (195, 196, 194, 197), (66, 298, 198, 54), (201, 287, 200, 199), (287, 202, 39, 40), (201, 323, 287), (39, 202, 203), (202, 54, 203), (15, 327, 204, 298), (56, 72, 73, 205), (455, 92, 93, 210), (211, 91, 234, 19), (212, 214, 213, 288), (217, 214, 212, 216), (213, 215, 324, 288), (215, 217, 216, 324), (456, 219, 218, 350), (147, 142, 947), (1041, 1035, 1036, 1030), (1039, 1040, 1043, 1035), (1027, 1036, 1032, 220), (166, 940, 953), (109, 223, 264, 221), (222, 224, 223, 109), (225, 946, 950), (272, 270, 227, 226), (1109, 230, 229, 228), (229, 284, 231, 228), (245, 232, 21), (233, 21, 232), (240, 243, 24), (234, 24, 243), (280, 235, 19, 935), (1116, 42, 250, 255), (216, 238, 853, 324), (291, 263, 261, 294), (291, 237, 236, 263), (238, 216, 239, 261), (24, 246, 241, 240), (244, 240, 241, 242), (240, 244, 243), (241, 246, 232, 245), (247, 245, 21), (241, 245, 247, 242), (31, 856, 249, 248), (33, 260, 259, 252), (250, 33, 252, 251), (253, 251, 252, 1151), (259, 260, 254), (259, 254, 258), (255, 251, 253), (1151, 252, 257), (256, 257, 252), (252, 259, 258, 256), (857, 254, 260, 34), (909, 910, 905, 237), (261, 263, 913, 262), (265, 223, 224, 266), (196, 190, 270, 1128), (274, 275, 276, 931), (935, 278, 1140, 280), (229, 282, 283, 284), (264, 223, 265), (267, 224, 1124), (224, 267, 266), (224, 222, 182, 1124), (1128, 270, 269), (268, 269, 270), (270, 272, 271, 268), (931, 276, 1138), (930, 1138, 276), (276, 20, 277, 930), (21, 934, 247), (278, 935, 279), (281, 280, 1140), (280, 281, 929), (906, 235, 280, 929), (282, 229, 230), (1147, 284, 283), (284, 1147, 933), (56, 231, 284, 933), (9, 10, 100, 285), (319, 317, 320), (320, 317, 301), (31, 851, 286), (34, 286, 851), (228, 287, 323, 1109), (288, 219, 290, 289), (292, 291, 294, 295), (291, 293, 237), (292, 293, 291), (216, 212, 294), (294, 212, 295), (295, 212, 297, 296), (456, 457, 293, 292), (298, 66, 320, 299), (320, 301, 300, 299), (301, 314, 302, 300), (314, 307, 14, 302), (306, 313, 478), (303, 478, 305, 304), (305, 478, 313), (307, 313, 306), (314, 313, 307), (308, 309, 310), (309, 422, 311, 310), (398, 312, 310), (313, 314, 318), (301, 318, 314), (315, 305, 316), (316, 305, 313), (318, 316, 313), (317, 318, 301), (319, 320, 66), (315, 304, 305), (50, 322, 321, 199), (322, 323, 201), (324, 856, 288), (288, 856, 219), (325, 326, 26, 341), (327, 329, 328, 203), (329, 15, 337, 330), (334, 332, 331, 219), (338, 334, 333, 328), (203, 328, 333, 340), (339, 325, 335, 219), (336, 341, 26), (331, 330, 337), (327, 15, 329), (331, 338, 330), (326, 325, 339), (340, 333, 341, 336), (393, 351, 349, 347), (359, 343, 342, 368), (365, 357, 344, 346), (363, 380, 345), (346, 344, 384, 383), (350, 351, 393), (343, 359, 352), (353, 352, 359), (352, 353, 354), (355, 354, 353), (354, 355, 356), (362, 356, 355), (357, 365, 358), (366, 358, 365), (369, 359, 368), (359, 369, 353), (361, 353, 369), (353, 361, 355), (360, 355, 361), (355, 360, 362), (372, 362, 360), (362, 372, 364), (363, 364, 372), (373, 365, 346), (365, 373, 366), (367, 366, 373), (366, 367, 342), (375, 342, 367), (342, 375, 368), (376, 368, 375), (368, 376, 369), (370, 369, 376), (369, 370, 361), (377, 361, 370), (361, 377, 360), (371, 360, 377), (360, 371, 372), (380, 372, 371), (372, 380, 363), (373, 346, 383), (367, 373, 381), (381, 373, 383), (375, 367, 374), (374, 367, 381), (376, 375, 385), (385, 375, 374), (370, 376, 386), (386, 376, 385), (377, 370, 378), (378, 370, 386), (371, 377, 387), (387, 377, 378), (380, 371, 379), (379, 371, 387), (345, 380, 379), (382, 383, 384), (385, 374, 392), (386, 385, 391), (391, 385, 392), (378, 386, 394), (394, 386, 391), (387, 378, 388), (388, 378, 394), (379, 387, 389), (389, 387, 388), (345, 379, 390), (390, 379, 389), (391, 392, 350), (394, 391, 393), (393, 391, 350), (388, 394, 347), (347, 394, 393), (389, 388, 348), (348, 388, 347), (395, 83, 396, 17), (397, 399, 398, 423), (444, 427, 400), (433, 402, 441, 401), (403, 405, 445), (448, 408, 404), (445, 405, 421), (444, 407, 406), (446, 408, 448), (447, 410, 409), (406, 407, 411), (412, 410, 447), (399, 397, 414), (413, 414, 397), (414, 413, 415), (418, 415, 413), (415, 418, 416), (419, 416, 418), (424, 397, 423), (397, 424, 413), (417, 413, 424), (413, 417, 418), (425, 418, 417), (418, 425, 419), (420, 419, 425), (419, 420, 421), (444, 421, 420), (398, 422, 423), (429, 423, 422), (423, 429, 424), (432, 424, 429), (424, 432, 417), (426, 417, 432), (417, 426, 425), (428, 425, 426), (425, 428, 420), (427, 420, 428), (420, 427, 444), (429, 422, 433), (433, 422, 402), (432, 429, 431), (431, 429, 433), (426, 432, 430), (428, 426, 436), (436, 426, 430), (427, 428, 439), (439, 428, 436), (400, 427, 439), (431, 433, 401), (430, 431, 434), (434, 431, 401), (436, 430, 435), (435, 430, 434), (439, 436, 438), (438, 436, 435), (400, 439, 437), (437, 439, 438), (434, 401, 440), (440, 401, 441), (435, 434, 443), (443, 434, 440), (438, 435, 442), (442, 435, 443), (404, 403, 445, 448), (445, 421, 444, 406), (448, 445, 406, 447), (446, 448, 447, 409), (447, 406, 411, 412), (24, 453, 460, 232), (453, 92, 449, 458), (452, 451, 450, 460), (17, 452, 351, 350), (348, 349, 458, 456), (92, 453, 24), (454, 458, 455), (454, 457, 458), (451, 452, 90), (459, 452, 17), (232, 460, 25), (461, 600, 662, 663), (600, 462, 562, 662), (466, 602, 463, 465), (464, 466, 465, 462), (467, 590, 599, 593), (590, 591, 592, 468), (603, 590, 468, 579), (473, 659, 469, 472), (482, 481, 480, 533), (533, 480, 479, 478), (481, 482, 307, 651), (483, 602, 485, 484), (486, 529, 665, 487), (601, 556, 488, 552), (612, 490, 489, 675), (491, 466, 493, 492), (494, 664, 676, 495), (466, 491, 664, 494), (603, 604, 496, 464), (513, 498, 499, 497), (498, 521, 500, 499), (517, 618, 501, 512), (512, 501, 507, 506), (618, 517, 516, 627), (555, 560, 509, 508), (569, 514, 574, 630), (510, 511, 575, 498), (635, 513, 512, 506), (513, 574, 514, 512), (526, 514, 568, 515), (525, 526, 515, 622), (517, 572, 626, 516), (517, 526, 523, 572), (530, 531, 519, 518), (520, 522, 625, 521), (529, 494, 527, 528), (530, 529, 528, 605), (661, 560, 555, 660), (602, 529, 486, 485), (615, 531, 530, 613), (646, 641, 591, 532), (470, 532, 534, 533), (637, 536, 535, 473), (584, 582, 588, 587), (603, 585, 589, 604), (614, 615, 613, 549), (550, 552, 488, 551), (555, 556, 580, 557), (558, 560, 601, 559), (560, 561, 581, 601), (562, 462, 465, 563), (564, 606, 607, 486), (609, 565, 485, 608), (571, 566, 515, 570), (567, 576, 577, 568), (568, 514, 569, 631), (570, 523, 520, 571), (572, 573, 500, 521), (502, 499, 500, 505), (578, 594, 595, 592), (597, 579, 468, 596), (588, 582, 581, 580), (582, 584, 583, 585), (583, 586, 589, 585), (589, 586, 587, 588), (581, 582, 585, 603), (604, 589, 588, 580), (640, 470, 533, 478), (599, 590, 603, 598), (482, 467, 659, 661), (581, 578, 592, 591), (469, 659, 593, 636), (532, 595, 594, 535), (469, 477, 474, 472), (461, 494, 601, 600), (560, 610, 611, 602), (659, 647, 604, 603), (528, 607, 606, 605), (562, 490, 612, 662), (552, 550, 549, 613), (614, 551, 488, 615), (601, 552, 616, 530), (531, 615, 617, 556), (618, 505, 500, 573), (497, 499, 502, 501), (522, 524, 620, 619), (619, 620, 622, 621), (627, 623, 624, 504), (628, 630, 511, 629), (631, 628, 629, 632), (510, 635, 634, 633), (633, 634, 507, 503), (471, 472, 474, 480), (481, 477, 469, 636), (638, 639, 479, 475), (641, 643, 642, 580), (644, 646, 536, 645), (643, 644, 645, 642), (650, 307, 660, 647), (648, 650, 647, 649), (651, 648, 649, 476), (652, 654, 653, 604), (604, 653, 658, 655), (656, 657, 654, 652), (659, 661, 660, 647), (662, 612, 664, 663), (490, 562, 563, 491), (669, 665, 531, 668), (487, 666, 667, 670), (556, 495, 674, 671), (672, 673, 676, 675), (555, 483, 680, 677), (678, 679, 484, 681), (685, 493, 496, 684), (492, 682, 683, 489), (716, 717, 686, 767), (717, 778, 686), (687, 778, 779, 769), (693, 691, 716, 767), (691, 693, 692), (779, 692, 695, 769), (697, 766, 726, 696), (761, 697, 696, 760), (715, 733, 700, 765), (733, 698, 700), (699, 698, 776, 703), (768, 718, 715, 765), (718, 768, 814), (776, 814, 704, 703), (704, 705, 768), (723, 729, 732, 706), (722, 723, 707, 728), (708, 722, 709, 727), (710, 708, 712, 711), (713, 710, 711, 737), (714, 713, 737, 735), (718, 714, 735, 717), (733, 715, 716, 691), (719, 720, 750), (710, 750, 795, 708), (721, 731, 794), (731, 723, 722, 794), (740, 748, 725, 724), (763, 757, 726, 766), (792, 793, 737, 711), (732, 729, 733, 691), (710, 713, 815, 750), (796, 792, 711, 727), (727, 728, 799, 796), (798, 799, 728, 706), (706, 732, 812, 798), (729, 723, 731, 730), (692, 812, 732, 691), (733, 729, 730, 698), (736, 778, 717, 735), (714, 718, 814, 734), (735, 737, 793, 736), (713, 714, 734, 815), (781, 738, 739), (787, 739, 738), (740, 724, 741), (724, 742, 751, 741), (743, 744, 747, 745), (719, 750, 749, 748), (742, 790, 752, 751), (801, 731, 754, 753), (801, 753, 755, 747), (800, 802, 756, 743), (763, 759, 757), (760, 764, 761), (762, 764, 760), (700, 759, 765), (763, 765, 759), (699, 703, 764), (764, 703, 761), (759, 764, 762, 758), (768, 765, 763, 766), (704, 768, 766, 697), (703, 704, 697, 761), (700, 701, 764, 759), (767, 686, 768, 765), (686, 687, 704, 768), (704, 687, 769, 703), (703, 769, 695, 699), (700, 701, 695, 693), (767, 765, 700, 693), (783, 775, 770), (770, 775, 808), (782, 772, 771), (809, 771, 772), (773, 775, 774), (783, 774, 775), (775, 776, 698, 808), (779, 771, 809, 692), (773, 814, 776, 775), (780, 785, 777, 771), (778, 780, 771, 779), (742, 724, 781), (781, 724, 816), (805, 801, 806), (747, 806, 801), (806, 747, 804), (744, 804, 747), (772, 770, 804), (804, 770, 806), (783, 770, 782), (772, 782, 770), (774, 783, 785), (782, 785, 783), (786, 784, 774), (774, 784, 773), (738, 786, 785), (785, 786, 774), (738, 785, 787), (780, 787, 785), (816, 786, 781), (738, 781, 786), (789, 750, 815, 818), (724, 789, 788, 816), (790, 742, 791, 739), (792, 790, 739, 793), (796, 797, 790, 792), (794, 722, 708, 795), (799, 800, 797, 796), (798, 802, 800, 799), (805, 730, 731, 801), (813, 804, 803, 802), (812, 813, 802, 798), (808, 698, 730, 805), (770, 808, 807, 806), (809, 772, 810, 813), (811, 809, 813, 812), (784, 734, 814, 773), (736, 787, 780, 778), (818, 815, 734, 784), (816, 818, 817, 786), (793, 739, 787, 736), (833, 819, 827, 822), (826, 827, 819, 830), (820, 833, 822, 821), (823, 824, 821, 822), (825, 824, 823, 828), (827, 828, 823, 822), (820, 832, 829, 833), (819, 834, 831, 830), (829, 832, 831, 834), (829, 834, 819, 833), (835, 849, 844, 841), (849, 835, 837, 848), (841, 844, 845, 836), (836, 839, 840, 841), (835, 842, 838, 837), (840, 839, 838, 842), (840, 842, 835, 841), (847, 846, 843, 850), (849, 850, 843, 844), (1110, 248, 249, 1111), (858, 851, 1110), (854, 852, 1111), (34, 851, 858), (853, 852, 854), (855, 853, 856), (854, 856, 853), (857, 858, 1110), (1111, 852, 859), (860, 862, 18, 861), (866, 860, 861, 865), (877, 878, 875, 876), (878, 879, 874, 875), (879, 880, 873, 874), (872, 191, 868, 867), (208, 871, 870, 869), (871, 872, 867, 870), (867, 16, 869, 870), (18, 864, 865, 861), (912, 262, 913, 1114), (852, 853, 238, 262), (913, 905, 907, 883), (262, 881, 859, 852), (914, 913, 883, 882), (1033, 1034, 885, 884), (1033, 884, 899, 896), (884, 885, 898, 899), (916, 887, 886, 898), (1034, 888, 889, 885), (1108, 916, 893, 917), (1042, 890, 889, 888), (890, 1042, 1181, 1178), (890, 1178, 1180, 889), (1103, 1104, 895, 894), (1163, 901, 1046, 1167), (1163, 1164, 921, 901), (904, 922, 924, 925), (261, 262, 238), (913, 263, 905), (911, 908, 907), (1115, 883, 235, 906), (882, 883, 1115), (907, 908, 883), (235, 883, 908), (909, 911, 910), (907, 910, 911), (912, 881, 262), (913, 914, 1114), (1101, 895, 1104), (887, 916, 1108), (917, 893, 1105), (918, 896, 897), (924, 928, 919, 923), (922, 904, 903), (19, 908, 911), (928, 926, 919), (926, 928, 927), (970, 1120, 102, 973), (1140, 963, 929), (980, 931, 930), (932, 1128, 268), (1124, 979, 266), (283, 984, 933), (964, 1151, 256), (934, 21, 275, 273), (279, 935, 243, 22), (936, 954, 938, 937), (955, 957, 938, 954), (939, 955, 953, 940), (959, 939, 940), (944, 70, 941, 943), (945, 952, 950, 946), (966, 945, 946), (981, 962, 147, 947), (948, 981, 947), (970, 983, 153), (983, 982, 148, 153), (147, 962, 961), (148, 982, 949), (977, 939, 959, 941), (952, 942, 943, 951), (70, 977, 941), (962, 945, 966, 961), (982, 981, 948, 949), (956, 983, 970, 973), (162, 956, 973), (938, 957, 958), (957, 956, 162, 958), (984, 939, 977, 72), (959, 975, 979, 941), (960, 942, 952, 932), (943, 979, 136, 951), (966, 180, 174, 961), (932, 945, 962, 980), (948, 968, 972, 949), (980, 981, 982, 963), (963, 983, 956, 964), (955, 984, 964, 957), (136, 965, 951), (965, 950, 951), (967, 966, 946), (967, 180, 966), (948, 969, 968), (948, 947, 969), (147, 961, 145), (961, 174, 145), (970, 971, 1120), (970, 153, 971), (148, 949, 156), (949, 972, 156), (938, 159, 937), (938, 958, 159), (162, 973, 974), (973, 102, 974), (959, 169, 975), (959, 940, 169), (953, 954, 976), (954, 936, 976), (977, 978, 72), (977, 70, 978), (944, 942, 75), (942, 960, 75), (943, 941, 979), (932, 952, 945), (980, 962, 981), (982, 983, 963), (955, 939, 984), (964, 956, 957), (1014, 986, 987, 985), (986, 989, 988, 987), (988, 1003, 1016), (985, 987, 992, 1011), (996, 995, 993, 994), (993, 989, 986, 994), (989, 993, 995, 991), (991, 995, 996, 1014), (994, 986, 1014, 996), (1010, 1011, 998, 997), (128, 1000, 1016, 999), (1000, 1002, 1003, 1016), (1003, 1004, 1015, 1016), (1121, 1021, 1177, 1174), (1100, 1012, 1013, 1019), (1168, 1011, 1010, 1169), (1012, 1018, 1007, 991), (1012, 991, 1014, 1013), (1006, 1018, 1100), (1012, 1100, 1018), (127, 1021, 1121), (1030, 1024, 1025, 1041), (1023, 1027, 1039, 1026), (220, 1029, 1028, 1027), (1024, 1030, 1027, 1023), (1031, 1033, 918, 1032), (1034, 1036, 1035, 888), (1041, 1025, 1026, 1039), (1042, 1044, 1179, 1181), (1034, 1033, 1031, 1036), (1044, 1042, 888, 1035), (1084, 1045, 1074, 1085), (1045, 1046, 1066, 1073), (1047, 1083, 1049, 1048), (1050, 1080, 1059, 1053), (108, 1057, 1052, 1051), (1072, 1054, 1052, 1053), (1055, 1051, 1068, 1067), (1160, 1159, 1056, 1050), (1159, 1161, 1090, 1056), (1058, 1067, 1060, 1059), (1088, 1086, 1061, 1063), (1087, 1088, 1063, 1062), (1064, 1073, 1066, 1065), (1068, 1051, 1052, 1054), (1067, 1068, 1071, 1060), (1055, 1069, 108, 1051), (1071, 1072, 1059, 1060), (1072, 1071, 1068, 1054), (1076, 1073, 1077, 1048), (1074, 1075, 1049, 1085), (1075, 1076, 1048, 1049), (1078, 1059, 1080, 1079), (1081, 1084, 1083, 1082), (1084, 1085, 1049, 1083), (1089, 1091, 1070), (221, 1093, 1092), (919, 926, 173), (1094, 920, 902), (1095, 925, 1098, 1096), (1097, 904, 1095, 1096), (1098, 925, 923), (903, 904, 1097), (1009, 101, 1019, 1020), (1006, 1100, 1022, 1099), (221, 264, 265, 1093), (273, 274, 247, 934), (22, 244, 278, 279), (915, 1106, 917, 1105), (887, 1108, 1107, 886), (1109, 45, 282, 230), (857, 1110, 258, 254), (859, 881, 912, 1111), (882, 1115, 1114, 914), (1116, 255, 253, 51), (1120, 127, 1121), (1123, 267, 1124), (266, 267, 1123), (1128, 269, 1131), (1131, 269, 268), (931, 1138, 1136), (1136, 1138, 930), (1143, 281, 1140), (929, 281, 1143), (1145, 1147, 283), (933, 1147, 1145), (1151, 257, 1154), (1154, 257, 256), (1052, 1057, 1158, 1157), (1157, 1158, 1159, 1160), (900, 1162, 1166, 1081), (1162, 1163, 1167, 1166), (900, 927, 1165, 1162), (1162, 1165, 1164, 1163), (1170, 1169, 1010, 131), (1020, 1168, 1169, 1009), (1174, 1177, 1176, 1175), (1175, 1176, 1008, 1022), (1178, 891, 894, 1180), (1181, 1179, 1043, 892), (1178, 1181, 892, 891), (1019, 1168, 1020), (1105, 893, 1180, 915), (895, 1101, 1106, 1180), (922, 903, 902, 1164), (915, 1180, 1106), (902, 920, 1164), (921, 1164, 920), (128, 1172, 1177, 1021), (1018, 1171, 990, 1007), (1168, 1013, 1014, 985), (1168, 1019, 1013), (1022, 1171, 1099), (1171, 1022, 1008), (1086, 1087, 1070, 1161), (1090, 1161, 1091), (1070, 1091, 1161), (1057, 1061, 1086, 1158), (1158, 1086, 1161, 1159), (1006, 1099, 1171, 1018), (1172, 1173, 1176, 1177), (1173, 999, 1171, 1176), (1001, 1005, 1135, 1130), (1001, 1002, 1000, 1005), (125, 1000, 128, 127, 126), (1000, 125, 1135, 1182), (1016, 1003, 990, 999), (989, 991, 990, 1003, 988), (1017, 988, 1016)])
me_nhood1_battle_ncp.polygons.foreach_set('material_index', [2, 1, 1, 1, 2, 0, 1, 0, 3, 3, 3, 3, 1, 1, 1, 1, 1, 1, 1, 1, 1, 1, 1, 1, 1, 1, 1, 1, 1, 1, 1, 1, 1, 1, 1, 1, 4, 4, 4, 2, 2, 2, 3, 0, 0, 0, 0, 1, 1, 1, 2, 1, 0, 1, 2, 2, 2, 1, 0, 2, 1, 1, 1, 1, 1, 1, 1, 2, 2, 2, 2, 2, 1, 1, 1, 1, 1, 1, 1, 0, 2, 2, 2, 2, 2, 2, 3, 3, 3, 3, 3, 3, 0, 0, 0, 0, 0, 3, 3, 3, 3, 3, 1, 1, 1, 1, 1, 1, 1, 1, 1, 1, 1, 1, 1, 1, 2, 1, 1, 1, 1, 1, 1, 1, 1, 1, 1, 1, 1, 1, 1, 2, 2, 2, 1, 1, 1, 1, 1, 2, 1, 1, 1, 1, 2, 2, 2, 1, 1, 2, 1, 1, 1, 2, 1, 1, 1, 1, 1, 1, 1, 1, 1, 1, 1, 1, 1, 1, 1, 1, 1, 1, 1, 1, 1, 1, 1, 1, 1, 1, 1, 1, 1, 1, 1, 1, 1, 2, 1, 1, 1, 1, 1, 1, 1, 1, 0, 0, 0, 0, 0, 0, 3, 3, 3, 3, 3, 3, 3, 1, 1, 1, 1, 1, 1, 1, 3, 1, 2, 2, 2, 1, 0, 0, 1, 0, 0, 0, 0, 0, 0, 0, 0, 0, 0, 0, 0, 0, 0, 0, 0, 0, 0, 0, 0, 0, 0, 0, 0, 0, 0, 0, 0, 0, 0, 0, 0, 0, 0, 0, 0, 0, 0, 0, 0, 0, 0, 0, 0, 0, 0, 0, 0, 0, 0, 0, 0, 0, 0, 0, 0, 2, 3, 3, 0, 0, 0, 3, 3, 0, 3, 0, 3, 3, 3, 3, 3, 3, 3, 3, 3, 3, 3, 3, 3, 3, 3, 3, 3, 3, 3, 3, 3, 3, 3, 3, 3, 0, 3, 3, 0, 3, 0, 0, 0, 0, 3, 3, 3, 0, 3, 0, 3, 3, 3, 3, 3, 3, 3, 3, 3, 3, 3, 3, 3, 3, 3, 3, 3, 3, 3, 3, 3, 3, 3, 3, 3, 3, 3, 3, 3, 3, 3, 3, 3, 3, 3, 3, 3, 3, 3, 3, 3, 3, 3, 3, 3, 3, 3, 3, 3, 3, 3, 3, 3, 3, 3, 3, 3, 3, 3, 3, 3, 3, 3, 3, 3, 3, 3, 3, 3, 3, 3, 3, 3, 3, 3, 3, 3, 3, 2, 2, 2, 2, 2, 2, 2, 2, 3, 3, 3, 3, 3, 3, 3, 3, 3, 3, 3, 3, 3, 3, 3, 3, 3, 3, 3, 3, 3, 3, 3, 3, 3, 3, 3, 3, 3, 3, 3, 3, 3, 3, 3, 3, 3, 3, 3, 3, 3, 3, 3, 3, 3, 3, 3, 3, 3, 3, 3, 2, 2, 2, 2, 2, 3, 3, 3, 3, 3, 3, 3, 3, 3, 3, 3, 1, 1, 1, 1, 1, 1, 1, 1, 1, 1, 1, 1, 1, 1, 1, 1, 1, 1, 1, 1, 1, 1, 1, 1, 1, 1, 1, 1, 1, 1, 1, 1, 1, 1, 1, 1, 1, 1, 1, 1, 1, 1, 1, 1, 1, 1, 1, 1, 1, 1, 1, 1, 1, 1, 1, 1, 1, 1, 1, 1, 1, 1, 1, 1, 1, 1, 1, 1, 1, 1, 1, 1, 1, 1, 1, 1, 0, 1, 1, 1, 1, 1, 1, 1, 1, 1, 1, 1, 1, 1, 1, 1, 1, 1, 1, 1, 1, 1, 1, 1, 1, 1, 1, 1, 0, 1, 1, 1, 1, 1, 1, 1, 1, 1, 1, 1, 1, 1, 1, 1, 1, 1, 1, 1, 1, 1, 1, 1, 1, 1, 1, 1, 1, 1, 1, 1, 1, 1, 1, 1, 1, 1, 1, 1, 1, 1, 1, 1, 1, 1, 1, 1, 1, 1, 1, 1, 1, 1, 1, 1, 1, 1, 1, 1, 1, 1, 1, 1, 1, 1, 1, 1, 1, 1, 1, 1, 1, 1, 1, 1, 1, 0, 1, 1, 1, 1, 1, 1, 1, 1, 1, 1, 1, 1, 1, 1, 1, 1, 1, 1, 1, 1, 1, 1, 1, 1, 1, 1, 1, 1, 1, 1, 1, 1, 1, 1, 1, 1, 1, 1, 1, 1, 1, 1, 1, 1, 1, 1, 1, 1, 1, 1, 1, 1, 1, 1, 1, 1, 1, 1, 4, 4, 4, 4, 4, 4, 4, 0, 0, 0, 4, 4, 4, 4, 4, 4, 0, 0, 0, 0, 0, 0, 0, 0, 0, 2, 2, 2, 2, 2, 2, 2, 2, 2, 2, 0, 0, 0, 0, 0, 3, 3, 3, 0, 0, 0, 3, 3, 3, 0, 3, 3, 0, 0, 0, 0, 0, 0, 0, 0, 0, 0, 0, 0, 0, 0, 0, 3, 0, 0, 0, 0, 0, 0, 0, 0, 0, 0, 0, 0, 0, 0, 0, 0, 0, 0, 0, 0, 0, 0, 0, 0, 0, 0, 0, 0, 0, 0, 0, 0, 0, 0, 0, 0, 0, 0, 0, 0, 0, 0, 0, 0, 0, 0, 0, 0, 0, 0, 0, 0, 0, 0, 0, 0, 0, 0, 0, 0, 0, 0, 0, 0, 0, 0, 0, 0, 0, 0, 0, 0, 0, 0, 0, 0, 1, 1, 1, 1, 1, 1, 1, 0, 1, 1, 1, 1, 1, 3, 0, 3, 3, 0, 0, 0, 3, 2, 1, 2, 2, 3, 0, 2, 3, 3, 3, 2, 1, 1, 2, 3, 2, 2, 3, 3, 2, 0, 0, 1, 2, 2, 1, 1, 2, 1, 2, 1, 2, 3, 2, 0, 0, 0, 0, 0, 0, 0, 0, 0, 0, 0, 0, 0, 0, 0, 0, 0, 0, 0, 0, 0, 0, 0, 0, 0, 0, 0, 0, 0, 0, 0, 0, 0, 3, 0, 3, 0, 3, 0, 1, 0, 0, 3, 0, 0, 0, 0, 0, 0, 0, 0, 0, 0, 3, 3, 3, 0, 0, 3, 0, 0, 0, 3, 0, 0, 0, 3, 1, 1, 1, 1, 1, 1, 1])
me_nhood1_battle_ncp.materials.append(mat_00_00_0000_0)
me_nhood1_battle_ncp.materials.append(mat_03_00_0000_0)
me_nhood1_battle_ncp.materials.append(mat_02_00_0000_0)
me_nhood1_battle_ncp.materials.append(mat_0c_00_0000_0)
me_nhood1_battle_ncp.materials.append(mat_06_00_0000_0)
me_nhood1_battle_ncp.use_remesh_preserve_volume = False
me_nhood1_battle_ncp.use_remesh_preserve_attributes = False
me_nhood1_battle_ncp.use_mirror_vertex_groups = False
me_nhood1_battle_ncp.update()

# ---- objects
ob_nhood1_battle_ncp = bpy.data.objects.new('nhood1_battle.ncp', me_nhood1_battle_ncp)

# ---- transforms, parenting, visibility, modifiers, constraints
ob_nhood1_battle_ncp.location = (0.0, 0.0, 0.0)
ob_nhood1_battle_ncp.lineart.crease_threshold = 0.0

# ---- collection membership
col_collection_2.objects.link(ob_nhood1_battle_ncp)

# ---- scene / render settings (as saved in the file)
scene.frame_start = 1; scene.frame_end = 250; scene.frame_set(1)
scene.render.engine = 'BLENDER_EEVEE_NEXT'
scene.render.resolution_percentage = 50
scene.render.dither_intensity = 0.0
scene.cycles.use_denoising = False
scene.cycles.samples = 10
scene.cycles.sampling_pattern = 'TABULATED_SOBOL'
scene.cycles.light_sampling_threshold = 0.0
scene.cycles.use_adaptive_sampling = False
scene.cycles.use_light_tree = False
scene.cycles.blur_glossy = 0.0
scene.cycles.pixel_filter_type = 'GAUSSIAN'
scene.cycles.sample_clamp_indirect = 0.0
scene.view_settings.view_transform = 'Standard'
bpy.context.view_layer.update()

# ---- added for rendering (the .blend has no active camera and no usable light): camera, sun
cam_auto = bpy.data.cameras.new('AutoCamera')
cam_auto.lens = 50.0
cam_auto.sensor_width = 36.0
cam_auto.clip_end = 5322.14
ob_auto_camera = bpy.data.objects.new('AutoCamera', cam_auto)
scene.collection.objects.link(ob_auto_camera)
ob_auto_camera.location = (367.009, -469.409, 258.356)
ob_auto_camera.rotation_euler = (1.09748, -7.21219e-08, 0.694738)
scene.camera = ob_auto_camera
light_auto_sun = bpy.data.lights.new('AutoSun', 'SUN')
light_auto_sun.energy = 3.0
light_auto_sun.angle = 0.0523599
ob_auto_sun = bpy.data.objects.new('AutoSun', light_auto_sun)
scene.collection.objects.link(ob_auto_sun)
ob_auto_sun.rotation_euler = (0.872665, 0.174533, 0.523599)
bpy.context.view_layer.update()
